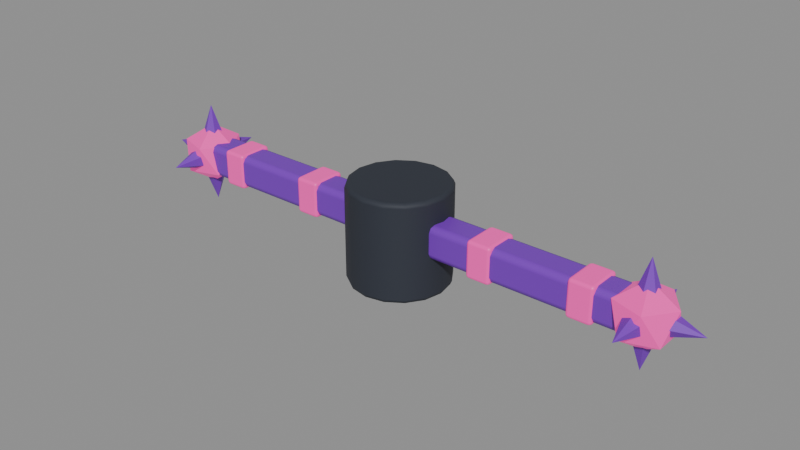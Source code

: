 # Source: HAZ_Spinner.blend  (saved by Blender 5.2.45; exported with 4.5.12 LTS)
import bpy
from mathutils import Matrix  # noqa: F401  (used for matrix-valued properties, if any)

bpy.ops.wm.read_factory_settings(use_empty=True)
scene = bpy.context.scene
scene.name = 'Scene'

# ---- collections
col_haz_spinner = bpy.data.collections.new('HAZ_Spinner'); scene.collection.children.link(col_haz_spinner)

# ---- materials (node trees are filled in below, after node groups)
mat_m_dark = bpy.data.materials.new('M_Dark')
mat_m_dark.diffuse_color = (0.02315, 0.02843, 0.04231, 1.0)
mat_m_hazardpurple = bpy.data.materials.new('M_HazardPurple')
mat_m_hazardpurple.diffuse_color = (0.1946, 0.02416, 0.521, 1.0)
mat_m_hazard = bpy.data.materials.new('M_Hazard')
mat_m_hazard.diffuse_color = (0.7454, 0.04231, 0.3231, 1.0)

# ---- material node trees
mat_m_dark.use_nodes = True; mat_m_dark.node_tree.nodes.clear()
_N = mat_m_dark.node_tree.nodes; _L = mat_m_dark.node_tree.links
n0 = _N.new('ShaderNodeBsdfPrincipled'); n0.name = 'Principled BSDF'; n0.location = (-200, 100)
n0.inputs[0].default_value = (0.02315, 0.02843, 0.04231, 1.0)
n0.inputs[2].default_value = 0.7
n0.inputs[10].default_value = 0.005
n1 = _N.new('ShaderNodeOutputMaterial'); n1.name = 'Material Output'; n1.location = (200, 100)
_L.new(n0.outputs[0], n1.inputs[0])
n1.is_active_output = True
mat_m_hazardpurple.use_nodes = True; mat_m_hazardpurple.node_tree.nodes.clear()
_N = mat_m_hazardpurple.node_tree.nodes; _L = mat_m_hazardpurple.node_tree.links
n0 = _N.new('ShaderNodeBsdfPrincipled'); n0.name = 'Principled BSDF'; n0.location = (-200, 100)
n0.inputs[0].default_value = (0.1946, 0.02416, 0.521, 1.0)
n0.inputs[10].default_value = 0.005
n1 = _N.new('ShaderNodeOutputMaterial'); n1.name = 'Material Output'; n1.location = (200, 100)
_L.new(n0.outputs[0], n1.inputs[0])
n1.is_active_output = True
mat_m_hazard.use_nodes = True; mat_m_hazard.node_tree.nodes.clear()
_N = mat_m_hazard.node_tree.nodes; _L = mat_m_hazard.node_tree.links
n0 = _N.new('ShaderNodeBsdfPrincipled'); n0.name = 'Principled BSDF'; n0.location = (-200, 100)
n0.inputs[0].default_value = (0.7454, 0.04231, 0.3231, 1.0)
n0.inputs[2].default_value = 0.45
n0.inputs[10].default_value = 0.005
n0.inputs[27].default_value = (0.7454, 0.04231, 0.3231, 1.0)
n0.inputs[28].default_value = 0.6
n1 = _N.new('ShaderNodeOutputMaterial'); n1.name = 'Material Output'; n1.location = (200, 100)
_L.new(n0.outputs[0], n1.inputs[0])
n1.is_active_output = True

# ---- meshes
me_hub = bpy.data.meshes.new('Hub')
me_hub.from_pydata([(0.0, 0.6, -0.6), (0.0, 0.6, 0.6), (0.2296, 0.5543, -0.6), (0.2296, 0.5543, 0.6), (0.4243, 0.4243, -0.6), (0.4243, 0.4243, 0.6), (0.5543, 0.2296, -0.6), (0.5543, 0.2296, 0.6), (0.6, 0.0, -0.6), (0.6, 0.0, 0.6), (0.5543, -0.2296, -0.6), (0.5543, -0.2296, 0.6), (0.4243, -0.4243, -0.6), (0.4243, -0.4243, 0.6), (0.2296, -0.5543, -0.6), (0.2296, -0.5543, 0.6), (0.0, -0.6, -0.6), (0.0, -0.6, 0.6), (-0.2296, -0.5543, -0.6), (-0.2296, -0.5543, 0.6), (-0.4243, -0.4243, -0.6), (-0.4243, -0.4243, 0.6), (-0.5543, -0.2296, -0.6), (-0.5543, -0.2296, 0.6), (-0.6, 0.0, -0.6), (-0.6, 0.0, 0.6), (-0.5543, 0.2296, -0.6), (-0.5543, 0.2296, 0.6), (-0.4243, 0.4243, -0.6), (-0.4243, 0.4243, 0.6), (-0.2296, 0.5543, -0.6), (-0.2296, 0.5543, 0.6)], [], [(0, 1, 3, 2), (2, 3, 5, 4), (4, 5, 7, 6), (6, 7, 9, 8), (8, 9, 11, 10), (10, 11, 13, 12), (12, 13, 15, 14), (14, 15, 17, 16), (16, 17, 19, 18), (18, 19, 21, 20), (20, 21, 23, 22), (22, 23, 25, 24), (24, 25, 27, 26), (26, 27, 29, 28), (3, 1, 31, 29, 27, 25, 23, 21, 19, 17, 15, 13, 11, 9, 7, 5), (28, 29, 31, 30), (30, 31, 1, 0), (0, 2, 4, 6, 8, 10, 12, 14, 16, 18, 20, 22, 24, 26, 28, 30)])
me_hub.polygons.foreach_set('use_smooth', [True] * 18)
me_hub.materials.append(mat_m_dark)
me_hub.update()
me_bar = bpy.data.meshes.new('Bar')
me_bar.from_pydata([(-3.0, -0.2, -0.2), (-3.0, -0.2, 0.2), (-3.0, 0.2, -0.2), (-3.0, 0.2, 0.2), (3.0, -0.2, -0.2), (3.0, -0.2, 0.2), (3.0, 0.2, -0.2), (3.0, 0.2, 0.2)], [], [(0, 1, 3, 2), (2, 3, 7, 6), (6, 7, 5, 4), (4, 5, 1, 0), (2, 6, 4, 0), (7, 3, 1, 5)])
me_bar.polygons.foreach_set('use_smooth', [True] * 6)
me_bar.materials.append(mat_m_hazardpurple)
me_bar.update()
me_stripe_0 = bpy.data.meshes.new('Stripe_0')
me_stripe_0.from_pydata([(-0.15, -0.22, -0.22), (-0.15, -0.22, 0.22), (-0.15, 0.22, -0.22), (-0.15, 0.22, 0.22), (0.15, -0.22, -0.22), (0.15, -0.22, 0.22), (0.15, 0.22, -0.22), (0.15, 0.22, 0.22)], [], [(0, 1, 3, 2), (2, 3, 7, 6), (6, 7, 5, 4), (4, 5, 1, 0), (2, 6, 4, 0), (7, 3, 1, 5)])
me_stripe_0.polygons.foreach_set('use_smooth', [True] * 6)
me_stripe_0.materials.append(mat_m_hazard)
me_stripe_0.update()
me_stripe_1 = bpy.data.meshes.new('Stripe_1')
me_stripe_1.from_pydata([(-0.15, -0.22, -0.22), (-0.15, -0.22, 0.22), (-0.15, 0.22, -0.22), (-0.15, 0.22, 0.22), (0.15, -0.22, -0.22), (0.15, -0.22, 0.22), (0.15, 0.22, -0.22), (0.15, 0.22, 0.22)], [], [(0, 1, 3, 2), (2, 3, 7, 6), (6, 7, 5, 4), (4, 5, 1, 0), (2, 6, 4, 0), (7, 3, 1, 5)])
me_stripe_1.polygons.foreach_set('use_smooth', [True] * 6)
me_stripe_1.materials.append(mat_m_hazard)
me_stripe_1.update()
me_stripe_2 = bpy.data.meshes.new('Stripe_2')
me_stripe_2.from_pydata([(-0.15, -0.22, -0.22), (-0.15, -0.22, 0.22), (-0.15, 0.22, -0.22), (-0.15, 0.22, 0.22), (0.15, -0.22, -0.22), (0.15, -0.22, 0.22), (0.15, 0.22, -0.22), (0.15, 0.22, 0.22)], [], [(0, 1, 3, 2), (2, 3, 7, 6), (6, 7, 5, 4), (4, 5, 1, 0), (2, 6, 4, 0), (7, 3, 1, 5)])
me_stripe_2.polygons.foreach_set('use_smooth', [True] * 6)
me_stripe_2.materials.append(mat_m_hazard)
me_stripe_2.update()
me_stripe_3 = bpy.data.meshes.new('Stripe_3')
me_stripe_3.from_pydata([(-0.15, -0.22, -0.22), (-0.15, -0.22, 0.22), (-0.15, 0.22, -0.22), (-0.15, 0.22, 0.22), (0.15, -0.22, -0.22), (0.15, -0.22, 0.22), (0.15, 0.22, -0.22), (0.15, 0.22, 0.22)], [], [(0, 1, 3, 2), (2, 3, 7, 6), (6, 7, 5, 4), (4, 5, 1, 0), (2, 6, 4, 0), (7, 3, 1, 5)])
me_stripe_3.polygons.foreach_set('use_smooth', [True] * 6)
me_stripe_3.materials.append(mat_m_hazard)
me_stripe_3.update()
me_ball__1 = bpy.data.meshes.new('Ball_-1')
me_ball__1.from_pydata([(0.0, 0.0, -0.38), (0.275, -0.1998, -0.1699), (-0.105, -0.3232, -0.1699), (-0.3399, 0.0, -0.1699), (-0.105, 0.3232, -0.1699), (0.275, 0.1998, -0.1699), (0.105, -0.3232, 0.1699), (-0.275, -0.1998, 0.1699), (-0.275, 0.1998, 0.1699), (0.105, 0.3232, 0.1699), (0.3399, 0.0, 0.1699), (0.0, 0.0, 0.38)], [], [(0, 1, 2), (1, 0, 5), (0, 2, 3), (0, 3, 4), (0, 4, 5), (1, 5, 10), (2, 1, 6), (3, 2, 7), (4, 3, 8), (5, 4, 9), (1, 10, 6), (2, 6, 7), (3, 7, 8), (4, 8, 9), (5, 9, 10), (6, 10, 11), (7, 6, 11), (8, 7, 11), (9, 8, 11), (10, 9, 11)])
me_ball__1.materials.append(mat_m_hazard)
me_ball__1.update()
me_spike__1_0 = bpy.data.meshes.new('Spike_-1_0')
me_spike__1_0.from_pydata([(0.0, 0.0, -0.175), (0.0, 0.12, -0.175), (0.1039, 0.06, -0.175), (0.1039, -0.06, -0.175), (0.0, -0.12, -0.175), (-0.1039, -0.06, -0.175), (-0.1039, 0.06, -0.175), (0.0, 0.0, 0.175)], [], [(0, 1, 2), (1, 7, 2), (0, 2, 3), (2, 7, 3), (0, 3, 4), (3, 7, 4), (0, 4, 5), (4, 7, 5), (0, 5, 6), (5, 7, 6), (0, 6, 1), (6, 7, 1)])
me_spike__1_0.materials.append(mat_m_hazardpurple)
me_spike__1_0.update()
me_spike__1_1 = bpy.data.meshes.new('Spike_-1_1')
me_spike__1_1.from_pydata([(0.0, 0.0, -0.175), (0.0, 0.12, -0.175), (0.1039, 0.06, -0.175), (0.1039, -0.06, -0.175), (0.0, -0.12, -0.175), (-0.1039, -0.06, -0.175), (-0.1039, 0.06, -0.175), (0.0, 0.0, 0.175)], [], [(0, 1, 2), (1, 7, 2), (0, 2, 3), (2, 7, 3), (0, 3, 4), (3, 7, 4), (0, 4, 5), (4, 7, 5), (0, 5, 6), (5, 7, 6), (0, 6, 1), (6, 7, 1)])
me_spike__1_1.materials.append(mat_m_hazardpurple)
me_spike__1_1.update()
me_spike__1_2 = bpy.data.meshes.new('Spike_-1_2')
me_spike__1_2.from_pydata([(0.0, 0.0, -0.175), (0.0, 0.12, -0.175), (0.1039, 0.06, -0.175), (0.1039, -0.06, -0.175), (0.0, -0.12, -0.175), (-0.1039, -0.06, -0.175), (-0.1039, 0.06, -0.175), (0.0, 0.0, 0.175)], [], [(0, 1, 2), (1, 7, 2), (0, 2, 3), (2, 7, 3), (0, 3, 4), (3, 7, 4), (0, 4, 5), (4, 7, 5), (0, 5, 6), (5, 7, 6), (0, 6, 1), (6, 7, 1)])
me_spike__1_2.materials.append(mat_m_hazardpurple)
me_spike__1_2.update()
me_spike__1_3 = bpy.data.meshes.new('Spike_-1_3')
me_spike__1_3.from_pydata([(0.0, 0.0, -0.175), (0.0, 0.12, -0.175), (0.1039, 0.06, -0.175), (0.1039, -0.06, -0.175), (0.0, -0.12, -0.175), (-0.1039, -0.06, -0.175), (-0.1039, 0.06, -0.175), (0.0, 0.0, 0.175)], [], [(0, 1, 2), (1, 7, 2), (0, 2, 3), (2, 7, 3), (0, 3, 4), (3, 7, 4), (0, 4, 5), (4, 7, 5), (0, 5, 6), (5, 7, 6), (0, 6, 1), (6, 7, 1)])
me_spike__1_3.materials.append(mat_m_hazardpurple)
me_spike__1_3.update()
me_spike__1_4 = bpy.data.meshes.new('Spike_-1_4')
me_spike__1_4.from_pydata([(0.0, 0.0, -0.175), (0.0, 0.12, -0.175), (0.1039, 0.06, -0.175), (0.1039, -0.06, -0.175), (0.0, -0.12, -0.175), (-0.1039, -0.06, -0.175), (-0.1039, 0.06, -0.175), (0.0, 0.0, 0.175)], [], [(0, 1, 2), (1, 7, 2), (0, 2, 3), (2, 7, 3), (0, 3, 4), (3, 7, 4), (0, 4, 5), (4, 7, 5), (0, 5, 6), (5, 7, 6), (0, 6, 1), (6, 7, 1)])
me_spike__1_4.materials.append(mat_m_hazardpurple)
me_spike__1_4.update()
me_spike__1_5 = bpy.data.meshes.new('Spike_-1_5')
me_spike__1_5.from_pydata([(0.0, 0.0, -0.175), (0.0, 0.12, -0.175), (0.1039, 0.06, -0.175), (0.1039, -0.06, -0.175), (0.0, -0.12, -0.175), (-0.1039, -0.06, -0.175), (-0.1039, 0.06, -0.175), (0.0, 0.0, 0.175)], [], [(0, 1, 2), (1, 7, 2), (0, 2, 3), (2, 7, 3), (0, 3, 4), (3, 7, 4), (0, 4, 5), (4, 7, 5), (0, 5, 6), (5, 7, 6), (0, 6, 1), (6, 7, 1)])
me_spike__1_5.materials.append(mat_m_hazardpurple)
me_spike__1_5.update()
me_ball_1 = bpy.data.meshes.new('Ball_1')
me_ball_1.from_pydata([(0.0, 0.0, -0.38), (0.275, -0.1998, -0.1699), (-0.105, -0.3232, -0.1699), (-0.3399, 0.0, -0.1699), (-0.105, 0.3232, -0.1699), (0.275, 0.1998, -0.1699), (0.105, -0.3232, 0.1699), (-0.275, -0.1998, 0.1699), (-0.275, 0.1998, 0.1699), (0.105, 0.3232, 0.1699), (0.3399, 0.0, 0.1699), (0.0, 0.0, 0.38)], [], [(0, 1, 2), (1, 0, 5), (0, 2, 3), (0, 3, 4), (0, 4, 5), (1, 5, 10), (2, 1, 6), (3, 2, 7), (4, 3, 8), (5, 4, 9), (1, 10, 6), (2, 6, 7), (3, 7, 8), (4, 8, 9), (5, 9, 10), (6, 10, 11), (7, 6, 11), (8, 7, 11), (9, 8, 11), (10, 9, 11)])
me_ball_1.materials.append(mat_m_hazard)
me_ball_1.update()
me_spike_1_0 = bpy.data.meshes.new('Spike_1_0')
me_spike_1_0.from_pydata([(0.0, 0.0, -0.175), (0.0, 0.12, -0.175), (0.1039, 0.06, -0.175), (0.1039, -0.06, -0.175), (0.0, -0.12, -0.175), (-0.1039, -0.06, -0.175), (-0.1039, 0.06, -0.175), (0.0, 0.0, 0.175)], [], [(0, 1, 2), (1, 7, 2), (0, 2, 3), (2, 7, 3), (0, 3, 4), (3, 7, 4), (0, 4, 5), (4, 7, 5), (0, 5, 6), (5, 7, 6), (0, 6, 1), (6, 7, 1)])
me_spike_1_0.materials.append(mat_m_hazardpurple)
me_spike_1_0.update()
me_spike_1_1 = bpy.data.meshes.new('Spike_1_1')
me_spike_1_1.from_pydata([(0.0, 0.0, -0.175), (0.0, 0.12, -0.175), (0.1039, 0.06, -0.175), (0.1039, -0.06, -0.175), (0.0, -0.12, -0.175), (-0.1039, -0.06, -0.175), (-0.1039, 0.06, -0.175), (0.0, 0.0, 0.175)], [], [(0, 1, 2), (1, 7, 2), (0, 2, 3), (2, 7, 3), (0, 3, 4), (3, 7, 4), (0, 4, 5), (4, 7, 5), (0, 5, 6), (5, 7, 6), (0, 6, 1), (6, 7, 1)])
me_spike_1_1.materials.append(mat_m_hazardpurple)
me_spike_1_1.update()
me_spike_1_2 = bpy.data.meshes.new('Spike_1_2')
me_spike_1_2.from_pydata([(0.0, 0.0, -0.175), (0.0, 0.12, -0.175), (0.1039, 0.06, -0.175), (0.1039, -0.06, -0.175), (0.0, -0.12, -0.175), (-0.1039, -0.06, -0.175), (-0.1039, 0.06, -0.175), (0.0, 0.0, 0.175)], [], [(0, 1, 2), (1, 7, 2), (0, 2, 3), (2, 7, 3), (0, 3, 4), (3, 7, 4), (0, 4, 5), (4, 7, 5), (0, 5, 6), (5, 7, 6), (0, 6, 1), (6, 7, 1)])
me_spike_1_2.materials.append(mat_m_hazardpurple)
me_spike_1_2.update()
me_spike_1_3 = bpy.data.meshes.new('Spike_1_3')
me_spike_1_3.from_pydata([(0.0, 0.0, -0.175), (0.0, 0.12, -0.175), (0.1039, 0.06, -0.175), (0.1039, -0.06, -0.175), (0.0, -0.12, -0.175), (-0.1039, -0.06, -0.175), (-0.1039, 0.06, -0.175), (0.0, 0.0, 0.175)], [], [(0, 1, 2), (1, 7, 2), (0, 2, 3), (2, 7, 3), (0, 3, 4), (3, 7, 4), (0, 4, 5), (4, 7, 5), (0, 5, 6), (5, 7, 6), (0, 6, 1), (6, 7, 1)])
me_spike_1_3.materials.append(mat_m_hazardpurple)
me_spike_1_3.update()
me_spike_1_4 = bpy.data.meshes.new('Spike_1_4')
me_spike_1_4.from_pydata([(0.0, 0.0, -0.175), (0.0, 0.12, -0.175), (0.1039, 0.06, -0.175), (0.1039, -0.06, -0.175), (0.0, -0.12, -0.175), (-0.1039, -0.06, -0.175), (-0.1039, 0.06, -0.175), (0.0, 0.0, 0.175)], [], [(0, 1, 2), (1, 7, 2), (0, 2, 3), (2, 7, 3), (0, 3, 4), (3, 7, 4), (0, 4, 5), (4, 7, 5), (0, 5, 6), (5, 7, 6), (0, 6, 1), (6, 7, 1)])
me_spike_1_4.materials.append(mat_m_hazardpurple)
me_spike_1_4.update()
me_spike_1_5 = bpy.data.meshes.new('Spike_1_5')
me_spike_1_5.from_pydata([(0.0, 0.0, -0.175), (0.0, 0.12, -0.175), (0.1039, 0.06, -0.175), (0.1039, -0.06, -0.175), (0.0, -0.12, -0.175), (-0.1039, -0.06, -0.175), (-0.1039, 0.06, -0.175), (0.0, 0.0, 0.175)], [], [(0, 1, 2), (1, 7, 2), (0, 2, 3), (2, 7, 3), (0, 3, 4), (3, 7, 4), (0, 4, 5), (4, 7, 5), (0, 5, 6), (5, 7, 6), (0, 6, 1), (6, 7, 1)])
me_spike_1_5.materials.append(mat_m_hazardpurple)
me_spike_1_5.update()

# ---- objects
ob_hub = bpy.data.objects.new('Hub', me_hub)
ob_arm = bpy.data.objects.new('Arm', None)
ob_bar = bpy.data.objects.new('Bar', me_bar)
ob_stripe_0 = bpy.data.objects.new('Stripe_0', me_stripe_0)
ob_stripe_1 = bpy.data.objects.new('Stripe_1', me_stripe_1)
ob_stripe_2 = bpy.data.objects.new('Stripe_2', me_stripe_2)
ob_stripe_3 = bpy.data.objects.new('Stripe_3', me_stripe_3)
ob_ball__1 = bpy.data.objects.new('Ball_-1', me_ball__1)
ob_spike__1_0 = bpy.data.objects.new('Spike_-1_0', me_spike__1_0)
ob_spike__1_1 = bpy.data.objects.new('Spike_-1_1', me_spike__1_1)
ob_spike__1_2 = bpy.data.objects.new('Spike_-1_2', me_spike__1_2)
ob_spike__1_3 = bpy.data.objects.new('Spike_-1_3', me_spike__1_3)
ob_spike__1_4 = bpy.data.objects.new('Spike_-1_4', me_spike__1_4)
ob_spike__1_5 = bpy.data.objects.new('Spike_-1_5', me_spike__1_5)
ob_ball_1 = bpy.data.objects.new('Ball_1', me_ball_1)
ob_spike_1_0 = bpy.data.objects.new('Spike_1_0', me_spike_1_0)
ob_spike_1_1 = bpy.data.objects.new('Spike_1_1', me_spike_1_1)
ob_spike_1_2 = bpy.data.objects.new('Spike_1_2', me_spike_1_2)
ob_spike_1_3 = bpy.data.objects.new('Spike_1_3', me_spike_1_3)
ob_spike_1_4 = bpy.data.objects.new('Spike_1_4', me_spike_1_4)
ob_spike_1_5 = bpy.data.objects.new('Spike_1_5', me_spike_1_5)

# ---- transforms, parenting, visibility, modifiers, constraints
ob_hub.location = (0.0, 0.0, 0.6)
_m = ob_hub.modifiers.new('Bevel', 'BEVEL')
_m.width = 0.06
_m.width_pct = 0.06
_m.segments = 2
_m.harden_normals = True
ob_arm.location = (0.0, 0.0, 0.7)
ob_bar.parent = ob_arm
ob_bar.matrix_parent_inverse = Matrix(((1.0, -0.0, 0.0, -0.0), (-0.0, 1.0, -0.0, 0.0), (0.0, -0.0, 1.0, -0.7), (-0.0, 0.0, -0.0, 1.0)))
ob_bar.location = (0.0, 0.0, 0.7)
_m = ob_bar.modifiers.new('Bevel', 'BEVEL')
_m.width = 0.08
_m.width_pct = 0.08
_m.segments = 2
_m.harden_normals = True
ob_stripe_0.parent = ob_arm
ob_stripe_0.matrix_parent_inverse = Matrix(((1.0, -0.0, 0.0, -0.0), (-0.0, 1.0, -0.0, 0.0), (0.0, -0.0, 1.0, -0.7), (-0.0, 0.0, -0.0, 1.0)))
ob_stripe_0.location = (-2.4, 0.0, 0.7)
_m = ob_stripe_0.modifiers.new('Bevel', 'BEVEL')
_m.width = 0.04
_m.width_pct = 0.04
_m.segments = 2
_m.harden_normals = True
ob_stripe_1.parent = ob_arm
ob_stripe_1.matrix_parent_inverse = Matrix(((1.0, -0.0, 0.0, -0.0), (-0.0, 1.0, -0.0, 0.0), (0.0, -0.0, 1.0, -0.7), (-0.0, 0.0, -0.0, 1.0)))
ob_stripe_1.location = (-1.2, 0.0, 0.7)
_m = ob_stripe_1.modifiers.new('Bevel', 'BEVEL')
_m.width = 0.04
_m.width_pct = 0.04
_m.segments = 2
_m.harden_normals = True
ob_stripe_2.parent = ob_arm
ob_stripe_2.matrix_parent_inverse = Matrix(((1.0, -0.0, 0.0, -0.0), (-0.0, 1.0, -0.0, 0.0), (0.0, -0.0, 1.0, -0.7), (-0.0, 0.0, -0.0, 1.0)))
ob_stripe_2.location = (1.2, 0.0, 0.7)
_m = ob_stripe_2.modifiers.new('Bevel', 'BEVEL')
_m.width = 0.04
_m.width_pct = 0.04
_m.segments = 2
_m.harden_normals = True
ob_stripe_3.parent = ob_arm
ob_stripe_3.matrix_parent_inverse = Matrix(((1.0, -0.0, 0.0, -0.0), (-0.0, 1.0, -0.0, 0.0), (0.0, -0.0, 1.0, -0.7), (-0.0, 0.0, -0.0, 1.0)))
ob_stripe_3.location = (2.4, 0.0, 0.7)
_m = ob_stripe_3.modifiers.new('Bevel', 'BEVEL')
_m.width = 0.04
_m.width_pct = 0.04
_m.segments = 2
_m.harden_normals = True
ob_ball__1.parent = ob_arm
ob_ball__1.matrix_parent_inverse = Matrix(((1.0, -0.0, 0.0, -0.0), (-0.0, 1.0, -0.0, 0.0), (0.0, -0.0, 1.0, -0.7), (-0.0, 0.0, -0.0, 1.0)))
ob_ball__1.location = (-3.0, 0.0, 0.7)
ob_spike__1_0.parent = ob_arm
ob_spike__1_0.matrix_parent_inverse = Matrix(((1.0, -0.0, 0.0, -0.0), (-0.0, 1.0, -0.0, 0.0), (0.0, -0.0, 1.0, -0.7), (-0.0, 0.0, -0.0, 1.0)))
ob_spike__1_0.location = (-2.55, 0.0, 0.7)
ob_spike__1_0.rotation_mode = 'QUATERNION'
ob_spike__1_0.rotation_quaternion = (0.7071, 0.0, 0.7071, 0.0)
ob_spike__1_1.parent = ob_arm
ob_spike__1_1.matrix_parent_inverse = Matrix(((1.0, -0.0, 0.0, -0.0), (-0.0, 1.0, -0.0, 0.0), (0.0, -0.0, 1.0, -0.7), (-0.0, 0.0, -0.0, 1.0)))
ob_spike__1_1.location = (-3.45, 0.0, 0.7)
ob_spike__1_1.rotation_mode = 'QUATERNION'
ob_spike__1_1.rotation_quaternion = (0.7071, 0.0, -0.7071, 0.0)
ob_spike__1_2.parent = ob_arm
ob_spike__1_2.matrix_parent_inverse = Matrix(((1.0, -0.0, 0.0, -0.0), (-0.0, 1.0, -0.0, 0.0), (0.0, -0.0, 1.0, -0.7), (-0.0, 0.0, -0.0, 1.0)))
ob_spike__1_2.location = (-3.0, 0.45, 0.7)
ob_spike__1_2.rotation_mode = 'QUATERNION'
ob_spike__1_2.rotation_quaternion = (0.7071, -0.7071, 0.0, 0.0)
ob_spike__1_3.parent = ob_arm
ob_spike__1_3.matrix_parent_inverse = Matrix(((1.0, -0.0, 0.0, -0.0), (-0.0, 1.0, -0.0, 0.0), (0.0, -0.0, 1.0, -0.7), (-0.0, 0.0, -0.0, 1.0)))
ob_spike__1_3.location = (-3.0, -0.45, 0.7)
ob_spike__1_3.rotation_mode = 'QUATERNION'
ob_spike__1_3.rotation_quaternion = (0.7071, 0.7071, 0.0, 0.0)
ob_spike__1_4.parent = ob_arm
ob_spike__1_4.matrix_parent_inverse = Matrix(((1.0, -0.0, 0.0, -0.0), (-0.0, 1.0, -0.0, 0.0), (0.0, -0.0, 1.0, -0.7), (-0.0, 0.0, -0.0, 1.0)))
ob_spike__1_4.location = (-3.0, 0.0, 1.15)
ob_spike__1_4.rotation_mode = 'QUATERNION'
ob_spike__1_4.rotation_quaternion = (1.0, 0.0, 0.0, 0.0)
ob_spike__1_5.parent = ob_arm
ob_spike__1_5.matrix_parent_inverse = Matrix(((1.0, -0.0, 0.0, -0.0), (-0.0, 1.0, -0.0, 0.0), (0.0, -0.0, 1.0, -0.7), (-0.0, 0.0, -0.0, 1.0)))
ob_spike__1_5.location = (-3.0, 0.0, 0.25)
ob_spike__1_5.rotation_mode = 'QUATERNION'
ob_spike__1_5.rotation_quaternion = (4.371e-08, -0.7071, -0.7071, 2.512e-15)
ob_spike__1_5.scale = (1.0, 1.0, 1.0)
ob_ball_1.parent = ob_arm
ob_ball_1.matrix_parent_inverse = Matrix(((1.0, -0.0, 0.0, -0.0), (-0.0, 1.0, -0.0, 0.0), (0.0, -0.0, 1.0, -0.7), (-0.0, 0.0, -0.0, 1.0)))
ob_ball_1.location = (3.0, 0.0, 0.7)
ob_spike_1_0.parent = ob_arm
ob_spike_1_0.matrix_parent_inverse = Matrix(((1.0, -0.0, 0.0, -0.0), (-0.0, 1.0, -0.0, 0.0), (0.0, -0.0, 1.0, -0.7), (-0.0, 0.0, -0.0, 1.0)))
ob_spike_1_0.location = (3.45, 0.0, 0.7)
ob_spike_1_0.rotation_mode = 'QUATERNION'
ob_spike_1_0.rotation_quaternion = (0.7071, 0.0, 0.7071, 0.0)
ob_spike_1_1.parent = ob_arm
ob_spike_1_1.matrix_parent_inverse = Matrix(((1.0, -0.0, 0.0, -0.0), (-0.0, 1.0, -0.0, 0.0), (0.0, -0.0, 1.0, -0.7), (-0.0, 0.0, -0.0, 1.0)))
ob_spike_1_1.location = (2.55, 0.0, 0.7)
ob_spike_1_1.rotation_mode = 'QUATERNION'
ob_spike_1_1.rotation_quaternion = (0.7071, 0.0, -0.7071, 0.0)
ob_spike_1_2.parent = ob_arm
ob_spike_1_2.matrix_parent_inverse = Matrix(((1.0, -0.0, 0.0, -0.0), (-0.0, 1.0, -0.0, 0.0), (0.0, -0.0, 1.0, -0.7), (-0.0, 0.0, -0.0, 1.0)))
ob_spike_1_2.location = (3.0, 0.45, 0.7)
ob_spike_1_2.rotation_mode = 'QUATERNION'
ob_spike_1_2.rotation_quaternion = (0.7071, -0.7071, 0.0, 0.0)
ob_spike_1_3.parent = ob_arm
ob_spike_1_3.matrix_parent_inverse = Matrix(((1.0, -0.0, 0.0, -0.0), (-0.0, 1.0, -0.0, 0.0), (0.0, -0.0, 1.0, -0.7), (-0.0, 0.0, -0.0, 1.0)))
ob_spike_1_3.location = (3.0, -0.45, 0.7)
ob_spike_1_3.rotation_mode = 'QUATERNION'
ob_spike_1_3.rotation_quaternion = (0.7071, 0.7071, 0.0, 0.0)
ob_spike_1_4.parent = ob_arm
ob_spike_1_4.matrix_parent_inverse = Matrix(((1.0, -0.0, 0.0, -0.0), (-0.0, 1.0, -0.0, 0.0), (0.0, -0.0, 1.0, -0.7), (-0.0, 0.0, -0.0, 1.0)))
ob_spike_1_4.location = (3.0, 0.0, 1.15)
ob_spike_1_4.rotation_mode = 'QUATERNION'
ob_spike_1_4.rotation_quaternion = (1.0, 0.0, 0.0, 0.0)
ob_spike_1_5.parent = ob_arm
ob_spike_1_5.matrix_parent_inverse = Matrix(((1.0, -0.0, 0.0, -0.0), (-0.0, 1.0, -0.0, 0.0), (0.0, -0.0, 1.0, -0.7), (-0.0, 0.0, -0.0, 1.0)))
ob_spike_1_5.location = (3.0, 0.0, 0.25)
ob_spike_1_5.rotation_mode = 'QUATERNION'
ob_spike_1_5.rotation_quaternion = (4.371e-08, -0.7071, -0.7071, 2.512e-15)
ob_spike_1_5.scale = (1.0, 1.0, 1.0)

# ---- collection membership
col_haz_spinner.objects.link(ob_hub)
col_haz_spinner.objects.link(ob_arm)
col_haz_spinner.objects.link(ob_bar)
col_haz_spinner.objects.link(ob_stripe_0)
col_haz_spinner.objects.link(ob_stripe_1)
col_haz_spinner.objects.link(ob_stripe_2)
col_haz_spinner.objects.link(ob_stripe_3)
col_haz_spinner.objects.link(ob_ball__1)
col_haz_spinner.objects.link(ob_spike__1_0)
col_haz_spinner.objects.link(ob_spike__1_1)
col_haz_spinner.objects.link(ob_spike__1_2)
col_haz_spinner.objects.link(ob_spike__1_3)
col_haz_spinner.objects.link(ob_spike__1_4)
col_haz_spinner.objects.link(ob_spike__1_5)
col_haz_spinner.objects.link(ob_ball_1)
col_haz_spinner.objects.link(ob_spike_1_0)
col_haz_spinner.objects.link(ob_spike_1_1)
col_haz_spinner.objects.link(ob_spike_1_2)
col_haz_spinner.objects.link(ob_spike_1_3)
col_haz_spinner.objects.link(ob_spike_1_4)
col_haz_spinner.objects.link(ob_spike_1_5)

# ---- scene / render settings (as saved in the file)
scene.frame_start = 1; scene.frame_end = 250; scene.frame_set(1)
scene.render.engine = 'BLENDER_EEVEE_NEXT'
scene.render.fps = 30
scene.render.bake_bias = 0.0
scene.render.bake_samples = 0
scene.render.compositor_device = 'GPU'
scene.eevee.use_volume_custom_range = False
scene.eevee.fast_gi_thickness_near = 0.1
scene.eevee.fast_gi_thickness_far = 0.0
scene.eevee.ray_tracing_options.screen_trace_thickness = 0.1
bpy.context.view_layer.update()

# ---- added for rendering (the .blend has no active camera and no usable light): camera, sun + grey world if the file has none
cam_auto = bpy.data.cameras.new('AutoCamera')
cam_auto.lens = 50.0
cam_auto.sensor_width = 36.0
cam_auto.clip_end = 1000.0
ob_auto_camera = bpy.data.objects.new('AutoCamera', cam_auto)
scene.collection.objects.link(ob_auto_camera)
ob_auto_camera.location = (6.91636, -8.29964, 6.19559)
ob_auto_camera.rotation_euler = (1.09748, -7.21219e-08, 0.694738)
scene.camera = ob_auto_camera
light_auto_sun = bpy.data.lights.new('AutoSun', 'SUN')
light_auto_sun.energy = 3.0
light_auto_sun.angle = 0.0523599
ob_auto_sun = bpy.data.objects.new('AutoSun', light_auto_sun)
scene.collection.objects.link(ob_auto_sun)
ob_auto_sun.rotation_euler = (0.872665, 0.174533, 0.523599)
if scene.world is None:
    world_auto = bpy.data.worlds.new('AutoWorld')
    world_auto.color = (0.3, 0.3, 0.3)
    scene.world = world_auto
bpy.context.view_layer.update()
